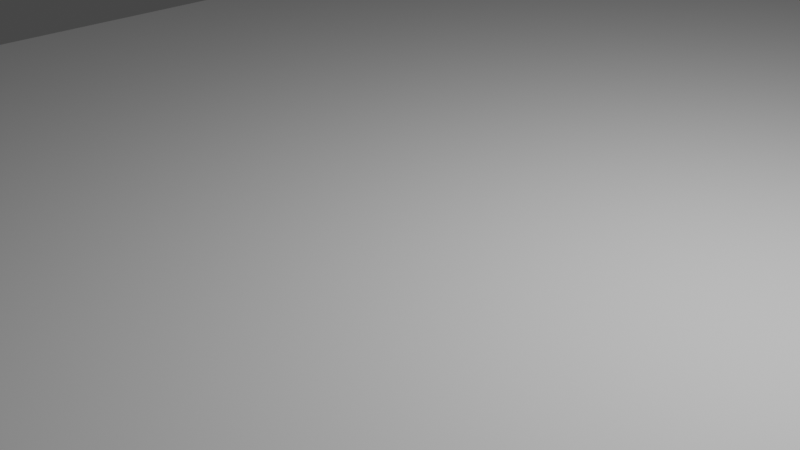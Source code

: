 # Source: soc.blend  (saved by Blender 2.82.7; exported with 4.5.12 LTS)
import bpy
from mathutils import Matrix  # noqa: F401  (used for matrix-valued properties, if any)

bpy.ops.wm.read_factory_settings(use_empty=True)
scene = bpy.context.scene
scene.name = 'Scene'

# ---- collections
col_collection = bpy.data.collections.new('Collection'); scene.collection.children.link(col_collection)
col_soc_internal = bpy.data.collections.new('SOC_internal'); col_collection.children.link(col_soc_internal)

# ---- world
world_world = bpy.data.worlds.new('World'); scene.world = world_world
world_world.use_nodes = True; world_world.node_tree.nodes.clear()
_N = world_world.node_tree.nodes; _L = world_world.node_tree.links
n0 = _N.new('ShaderNodeOutputWorld'); n0.name = 'World Output'; n0.location = (300, 300)
n1 = _N.new('ShaderNodeBackground'); n1.name = 'Background'; n1.location = (10, 300)
n1.inputs[0].default_value = (0.05088, 0.05088, 0.05088, 1.0)
_L.new(n1.outputs[0], n0.inputs[0])
n0.is_active_output = True
world_world.color = (0.05088, 0.05088, 0.05088)
world_world.use_sun_shadow = False
world_world.sun_shadow_jitter_overblur = 0.0

# ---- cameras
cam_camera = bpy.data.cameras.new('Camera')
cam_camera.clip_end = 100.0
cam_camera.ortho_scale = 7.314

# ---- lights
light_light = bpy.data.lights.new('Light', 'POINT')
light_light.transmission_factor = 0.0
light_light.energy = 1000.0
light_light.shadow_soft_size = 0.1
light_light.shadow_maximum_resolution = 0.006
light_light.use_absolute_resolution = True

# ---- meshes
me_plane = bpy.data.meshes.new('Plane')
me_plane.from_pydata([(-25.0, -25.0, 0.0), (25.0, -25.0, 0.0), (-25.0, 25.0, 0.0), (25.0, 25.0, 0.0), (-8.333, -25.0, 0.0), (8.333, -25.0, 0.0), (8.333, 25.0, 0.0), (-8.333, 25.0, 0.0), (-25.0, 8.324, 0.0), (-25.0, -8.343, 0.0), (25.0, -8.343, 0.0), (25.0, 8.324, 0.0), (-8.333, -8.343, 0.0), (-8.333, 8.324, 0.0), (8.333, -8.343, 0.0), (8.333, 8.324, 0.0)], [], [(15, 11, 3, 6, 7, 2, 8, 13, 12, 9, 0, 4, 5, 1, 10, 14)])
_uv = me_plane.uv_layers.new(name='UVMap')
_uv.uv.foreach_set('vector', [0.6667, 0.6665, 1.0, 0.6665, 1.0, 1.0, 0.6667, 1.0, 0.3333, 1.0, 0.0, 1.0, 0.0, 0.6665, 0.3333, 0.6665, 0.3333, 0.3331, 0.0, 0.3331, 0.0, 0.0, 0.3333, 0.0, 0.6667, 0.0, 1.0, 0.0, 1.0, 0.3331, 0.6667, 0.3331])
me_plane.use_remesh_fix_poles = True
me_plane.use_remesh_preserve_attributes = False
me_plane.use_mirror_vertex_groups = False
me_plane.update()
me_plane_001 = bpy.data.meshes.new('Plane.001')
me_plane_001.from_pydata([(-7.385, -7.385, 0.0), (7.385, -7.385, 0.0), (-7.385, 7.385, 0.0), (7.385, 7.385, 0.0), (-2.462, -7.385, 0.0), (2.462, -7.385, 0.0), (2.462, 7.385, 0.0), (-2.462, 7.385, 0.0), (-7.385, 2.459, 0.0), (-7.385, -2.464, 0.0), (7.385, -2.464, 0.0), (7.385, 2.459, 0.0), (-2.462, -2.464, 0.0), (-2.462, 2.459, 0.0), (2.462, -2.464, 0.0), (2.462, 2.459, 0.0)], [], [(15, 11, 3, 6, 7, 2, 8, 13, 12, 9, 0, 4, 5, 1, 10, 14)])
_uv = me_plane_001.uv_layers.new(name='UVMap')
_uv.uv.foreach_set('vector', [0.6667, 0.6665, 1.0, 0.6665, 1.0, 1.0, 0.6667, 1.0, 0.3333, 1.0, 0.0, 1.0, 0.0, 0.6665, 0.3333, 0.6665, 0.3333, 0.3331, 0.0, 0.3331, 0.0, 0.0, 0.3333, 0.0, 0.6667, 0.0, 1.0, 0.0, 1.0, 0.3331, 0.6667, 0.3331])
me_plane_001.use_remesh_fix_poles = True
me_plane_001.use_remesh_preserve_attributes = False
me_plane_001.use_mirror_vertex_groups = False
me_plane_001.update()
me_mesh_003 = bpy.data.meshes.new('Mesh.003')
me_mesh_003.from_pydata([(4.955, 2.459, 0.0), (5.429, 2.505, 0.0), (5.885, 2.644, 0.0), (6.305, 2.868, 0.0), (6.673, 3.17, 0.0), (6.975, 3.539, 0.0), (7.2, 3.959, 0.0), (7.338, 4.415, 0.0), (7.385, 4.955, 0.0), (7.338, 5.429, 0.0), (7.2, 5.885, 0.0), (6.975, 6.305, 0.0), (6.673, 6.673, 0.0), (6.305, 6.975, 0.0), (5.885, 7.2, 0.0), (5.429, 7.338, 0.0), (2.462, 7.385, 0.0), (-2.462, 7.385, 0.0), (-4.955, 7.385, 0.0), (-5.429, 7.338, 0.0), (-5.885, 7.2, 0.0), (-6.305, 6.975, 0.0), (-6.673, 6.673, 0.0), (-6.975, 6.305, 0.0), (-7.2, 5.885, 0.0), (-7.338, 5.429, 0.0), (-7.385, 4.889, 0.0), (-7.338, 4.415, 0.0), (-7.2, 3.959, 0.0), (-6.975, 3.539, 0.0), (-6.673, 3.17, 0.0), (-6.305, 2.868, 0.0), (-5.885, 2.644, 0.0), (-5.429, 2.505, 0.0), (-2.462, 2.459, 0.0), (-2.462, -2.464, 0.0), (-4.955, -2.464, 0.0), (-5.429, -2.511, 0.0), (-5.885, -2.649, 0.0), (-6.305, -2.874, 0.0), (-6.673, -3.176, 0.0), (-6.975, -3.544, 0.0), (-7.2, -3.965, 0.0), (-7.338, -4.42, 0.0), (-7.385, -4.955, 0.0), (-7.338, -5.429, 0.0), (-7.2, -5.885, 0.0), (-6.975, -6.305, 0.0), (-6.673, -6.673, 0.0), (-6.305, -6.975, 0.0), (-5.885, -7.2, 0.0), (-5.429, -7.338, 0.0), (-2.462, -7.385, 0.0), (2.462, -7.385, 0.0), (4.955, -7.385, 0.0), (5.429, -7.338, 0.0), (5.885, -7.2, 0.0), (6.305, -6.975, 0.0), (6.673, -6.673, 0.0), (6.975, -6.305, 0.0), (7.2, -5.885, 0.0), (7.338, -5.429, 0.0), (7.385, -4.894, 0.0), (7.338, -4.42, 0.0), (7.2, -3.965, 0.0), (6.975, -3.544, 0.0), (6.673, -3.176, 0.0), (6.305, -2.874, 0.0), (5.885, -2.649, 0.0), (5.429, -2.511, 0.0), (2.462, -2.464, 0.0), (2.462, 2.459, 0.0)], [], [(0, 1, 2, 3, 4, 5, 6, 7, 8, 9, 10, 11, 12, 13, 14, 15, 16, 17, 18, 19, 20, 21, 22, 23, 24, 25, 26, 27, 28, 29, 30, 31, 32, 33, 34, 35, 36, 37, 38, 39, 40, 41, 42, 43, 44, 45, 46, 47, 48, 49, 50, 51, 52, 53, 54, 55, 56, 57, 58, 59, 60, 61, 62, 63, 64, 65, 66, 67, 68, 69, 70, 71)])
me_mesh_003.use_remesh_fix_poles = True
me_mesh_003.use_remesh_preserve_attributes = False
me_mesh_003.use_mirror_vertex_groups = False
me_mesh_003.update()

# ---- objects
ob_light = bpy.data.objects.new('Light', light_light)
ob_camera = bpy.data.objects.new('Camera', cam_camera)
ob_plane = bpy.data.objects.new('Plane', me_plane)
ob_plane_001 = bpy.data.objects.new('Plane.001', me_plane_001)
ob_soc_plane_001_fillets = bpy.data.objects.new('SOC_Plane.001.fillets', me_mesh_003)

# ---- transforms, parenting, visibility, modifiers, constraints
ob_light.location = (4.076, 1.005, 5.904)
ob_light.rotation_euler = (0.6503, 0.05522, 1.866)
ob_light.lock_rotations_4d = False
ob_light.empty_display_type = 'ARROWS'
ob_light.color = (0.0, 0.0, 0.0, 0.0)
ob_light.lineart.crease_threshold = 0.0
ob_camera.location = (7.359, -6.926, 4.958)
ob_camera.rotation_euler = (1.109, 0.0, 0.8149)
ob_camera.lock_rotations_4d = False
ob_camera.empty_display_type = 'ARROWS'
ob_camera.color = (0.0, 0.0, 0.0, 0.0)
ob_camera.display_type = 'WIRE'
ob_camera.lineart.crease_threshold = 0.0
ob_plane.location = (0.0, 0.0, 0.0)
ob_plane.lineart.crease_threshold = 0.0
ob_plane_001.location = (-1.483, -16.38, 0.09244)
ob_plane_001.display_type = 'WIRE'
ob_plane_001.lineart.crease_threshold = 0.0
ob_soc_plane_001_fillets.location = (-1.483, -16.38, 0.09244)
ob_soc_plane_001_fillets.lineart.crease_threshold = 0.0
_m = ob_soc_plane_001_fillets.modifiers.new('SOC_Solidify', 'SOLIDIFY')
_m.thickness = 11.1
_m.nonmanifold_merge_threshold = 0.0003

# ---- collection membership
col_collection.objects.link(ob_light)
col_collection.objects.link(ob_camera)
col_collection.objects.link(ob_plane)
col_collection.objects.link(ob_plane_001)
col_soc_internal.objects.link(ob_soc_plane_001_fillets)

# ---- scene / render settings (as saved in the file)
scene.camera = ob_camera
scene.frame_start = 1; scene.frame_end = 250; scene.frame_set(1)
scene.render.engine = 'BLENDER_EEVEE_NEXT'
scene.cycles.use_denoising = False
scene.cycles.samples = 128
scene.cycles.sampling_pattern = 'TABULATED_SOBOL'
scene.cycles.use_adaptive_sampling = False
scene.cycles.use_light_tree = False
scene.view_settings.view_transform = 'Filmic'
scene.unit_settings.scale_length = 0.001
bpy.context.view_layer.update()
